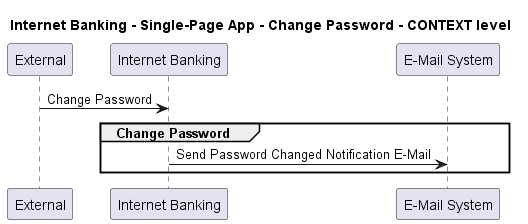

The diagram above was rendered by PlantUML. Its source (embedded in the PNG):
@startuml
!pragma layout smetana

title Internet Banking - Single-Page App - Change Password - CONTEXT level

participant "External" as C4InterFlow.SoftwareSystems.ExternalSystem
participant "Internet Banking" as BigBankPlc.SoftwareSystems.InternetBanking
participant "E-Mail System" as BigBankPlc.SoftwareSystems.EMailSystem

C4InterFlow.SoftwareSystems.ExternalSystem -> BigBankPlc.SoftwareSystems.InternetBanking : Change Password
group Change Password
BigBankPlc.SoftwareSystems.InternetBanking -> BigBankPlc.SoftwareSystems.EMailSystem : Send Password Changed Notification E-Mail
end


@enduml